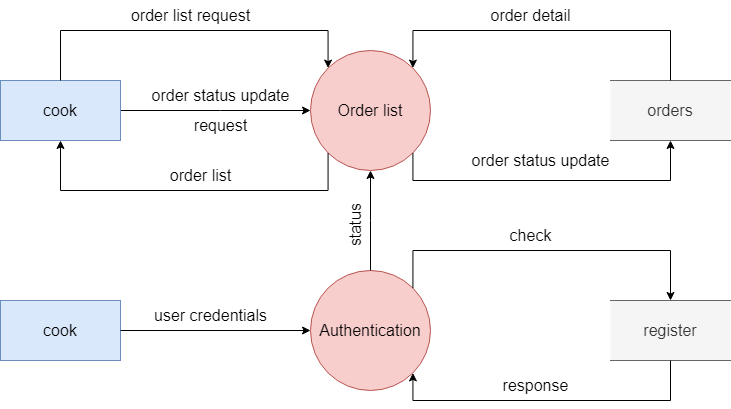

The diagram above was exported from draw.io. Its source (the exported page's mxGraphModel, read from the mxfile embedded in the PNG):
<mxGraphModel dx="844" dy="531" grid="1" gridSize="10" guides="1" tooltips="1" connect="1" arrows="1" fold="1" page="1" pageScale="1" pageWidth="850" pageHeight="1100" math="0" shadow="0">
  <root>
    <mxCell id="0" />
    <mxCell id="1" parent="0" />
    <mxCell id="67rmw82p9_D6TfBbWGYn-1" value="&lt;font style=&quot;font-size: 16px;&quot;&gt;Authentication&lt;/font&gt;" style="ellipse;whiteSpace=wrap;html=1;aspect=fixed;fillColor=#f8cecc;strokeColor=#b85450;" vertex="1" parent="1">
      <mxGeometry x="380" y="440" width="120" height="120" as="geometry" />
    </mxCell>
    <mxCell id="67rmw82p9_D6TfBbWGYn-2" value="cook" style="rounded=0;whiteSpace=wrap;html=1;fontSize=16;fillColor=#dae8fc;strokeColor=#6c8ebf;" vertex="1" parent="1">
      <mxGeometry x="70" y="470" width="120" height="60" as="geometry" />
    </mxCell>
    <mxCell id="67rmw82p9_D6TfBbWGYn-3" value="" style="endArrow=classic;html=1;rounded=0;fontSize=16;exitX=1;exitY=0.5;exitDx=0;exitDy=0;entryX=0;entryY=0.5;entryDx=0;entryDy=0;" edge="1" parent="1" source="67rmw82p9_D6TfBbWGYn-2" target="67rmw82p9_D6TfBbWGYn-1">
      <mxGeometry width="50" height="50" relative="1" as="geometry">
        <mxPoint x="260" y="500" as="sourcePoint" />
        <mxPoint x="310" y="450" as="targetPoint" />
      </mxGeometry>
    </mxCell>
    <mxCell id="67rmw82p9_D6TfBbWGYn-5" value="&lt;font style=&quot;font-size: 16px;&quot;&gt;Order list&lt;br&gt;&lt;/font&gt;" style="ellipse;whiteSpace=wrap;html=1;aspect=fixed;fillColor=#f8cecc;strokeColor=#b85450;" vertex="1" parent="1">
      <mxGeometry x="380" y="220" width="120" height="120" as="geometry" />
    </mxCell>
    <mxCell id="67rmw82p9_D6TfBbWGYn-9" value="" style="edgeStyle=elbowEdgeStyle;elbow=horizontal;endArrow=classic;html=1;rounded=0;fontSize=16;exitX=0.5;exitY=0;exitDx=0;exitDy=0;entryX=0.5;entryY=1;entryDx=0;entryDy=0;" edge="1" parent="1" source="67rmw82p9_D6TfBbWGYn-1" target="67rmw82p9_D6TfBbWGYn-5">
      <mxGeometry width="50" height="50" relative="1" as="geometry">
        <mxPoint x="440" y="420" as="sourcePoint" />
        <mxPoint x="430" y="340" as="targetPoint" />
      </mxGeometry>
    </mxCell>
    <mxCell id="67rmw82p9_D6TfBbWGYn-11" value="status" style="text;html=1;align=center;verticalAlign=middle;resizable=0;points=[];autosize=1;strokeColor=none;fillColor=none;fontSize=16;rotation=-90;" vertex="1" parent="1">
      <mxGeometry x="390" y="380" width="70" height="30" as="geometry" />
    </mxCell>
    <mxCell id="67rmw82p9_D6TfBbWGYn-12" value="user credentials" style="text;html=1;align=center;verticalAlign=middle;resizable=0;points=[];autosize=1;strokeColor=none;fillColor=none;fontSize=16;" vertex="1" parent="1">
      <mxGeometry x="210" y="470" width="140" height="30" as="geometry" />
    </mxCell>
    <mxCell id="67rmw82p9_D6TfBbWGYn-13" value="" style="edgeStyle=elbowEdgeStyle;elbow=horizontal;endArrow=classic;html=1;rounded=0;fontSize=16;exitX=1;exitY=0.5;exitDx=0;exitDy=0;entryX=0;entryY=0.5;entryDx=0;entryDy=0;" edge="1" parent="1" source="67rmw82p9_D6TfBbWGYn-14" target="67rmw82p9_D6TfBbWGYn-5">
      <mxGeometry width="50" height="50" relative="1" as="geometry">
        <mxPoint x="130" y="665" as="sourcePoint" />
        <mxPoint x="180" y="615" as="targetPoint" />
        <Array as="points">
          <mxPoint x="290" y="310" />
        </Array>
      </mxGeometry>
    </mxCell>
    <mxCell id="67rmw82p9_D6TfBbWGYn-14" value="cook" style="rounded=0;whiteSpace=wrap;html=1;fontSize=16;fillColor=#dae8fc;strokeColor=#6c8ebf;" vertex="1" parent="1">
      <mxGeometry x="70" y="250" width="120" height="60" as="geometry" />
    </mxCell>
    <mxCell id="67rmw82p9_D6TfBbWGYn-15" value="" style="edgeStyle=elbowEdgeStyle;elbow=horizontal;endArrow=classic;html=1;rounded=0;fontSize=16;exitX=0.5;exitY=0;exitDx=0;exitDy=0;entryX=0;entryY=0;entryDx=0;entryDy=0;" edge="1" parent="1" source="67rmw82p9_D6TfBbWGYn-14" target="67rmw82p9_D6TfBbWGYn-5">
      <mxGeometry width="50" height="50" relative="1" as="geometry">
        <mxPoint x="230" y="230" as="sourcePoint" />
        <mxPoint x="280" y="180" as="targetPoint" />
        <Array as="points">
          <mxPoint x="264" y="200" />
        </Array>
      </mxGeometry>
    </mxCell>
    <mxCell id="67rmw82p9_D6TfBbWGYn-16" value="" style="edgeStyle=elbowEdgeStyle;elbow=horizontal;endArrow=classic;html=1;rounded=0;fontSize=16;exitX=0;exitY=1;exitDx=0;exitDy=0;entryX=0.5;entryY=1;entryDx=0;entryDy=0;" edge="1" parent="1" source="67rmw82p9_D6TfBbWGYn-5" target="67rmw82p9_D6TfBbWGYn-14">
      <mxGeometry width="50" height="50" relative="1" as="geometry">
        <mxPoint x="140" y="260" as="sourcePoint" />
        <mxPoint x="130" y="320" as="targetPoint" />
        <Array as="points">
          <mxPoint x="260" y="360" />
        </Array>
      </mxGeometry>
    </mxCell>
    <mxCell id="67rmw82p9_D6TfBbWGYn-18" value="register" style="shape=partialRectangle;whiteSpace=wrap;html=1;left=0;right=0;fillColor=#f5f5f5;fontSize=16;fontColor=#333333;strokeColor=#666666;" vertex="1" parent="1">
      <mxGeometry x="680" y="470" width="120" height="60" as="geometry" />
    </mxCell>
    <mxCell id="67rmw82p9_D6TfBbWGYn-19" value="orders&lt;span style=&quot;color: rgba(0, 0, 0, 0); font-family: monospace; font-size: 0px; text-align: start;&quot;&gt;%3CmxGraphModel%3E%3Croot%3E%3CmxCell%20id%3D%220%22%2F%3E%3CmxCell%20id%3D%221%22%20parent%3D%220%22%2F%3E%3CmxCell%20id%3D%222%22%20value%3D%22%22%20style%3D%22edgeStyle%3DelbowEdgeStyle%3Belbow%3Dhorizontal%3BendArrow%3Dclassic%3Bhtml%3D1%3Brounded%3D0%3BfontSize%3D16%3BexitX%3D0.5%3BexitY%3D0%3BexitDx%3D0%3BexitDy%3D0%3BentryX%3D0%3BentryY%3D0%3BentryDx%3D0%3BentryDy%3D0%3B%22%20edge%3D%221%22%20parent%3D%221%22%3E%3CmxGeometry%20width%3D%2250%22%20height%3D%2250%22%20relative%3D%221%22%20as%3D%22geometry%22%3E%3CmxPoint%20x%3D%22130%22%20y%3D%22250%22%20as%3D%22sourcePoint%22%2F%3E%3CmxPoint%20x%3D%22397.57359312880703%22%20y%3D%22237.57359312880703%22%20as%3D%22targetPoint%22%2F%3E%3CArray%20as%3D%22points%22%3E%3CmxPoint%20x%3D%22264%22%20y%3D%22200%22%2F%3E%3C%2FArray%3E%3C%2FmxGeometry%3E%3C%2FmxCell%3E%3C%2Froot%3E%3C%2FmxGraphModel%3E&lt;/span&gt;&lt;span style=&quot;color: rgba(0, 0, 0, 0); font-family: monospace; font-size: 0px; text-align: start;&quot;&gt;%3CmxGraphModel%3E%3Croot%3E%3CmxCell%20id%3D%220%22%2F%3E%3CmxCell%20id%3D%221%22%20parent%3D%220%22%2F%3E%3CmxCell%20id%3D%222%22%20value%3D%22%22%20style%3D%22edgeStyle%3DelbowEdgeStyle%3Belbow%3Dhorizontal%3BendArrow%3Dclassic%3Bhtml%3D1%3Brounded%3D0%3BfontSize%3D16%3BexitX%3D0.5%3BexitY%3D0%3BexitDx%3D0%3BexitDy%3D0%3BentryX%3D0%3BentryY%3D0%3BentryDx%3D0%3BentryDy%3D0%3B%22%20edge%3D%221%22%20parent%3D%221%22%3E%3CmxGeometry%20width%3D%2250%22%20height%3D%2250%22%20relative%3D%221%22%20as%3D%22geometry%22%3E%3CmxPoint%20x%3D%22130%22%20y%3D%22250%22%20as%3D%22sourcePoint%22%2F%3E%3CmxPoint%20x%3D%22397.57359312880703%22%20y%3D%22237.57359312880703%22%20as%3D%22targetPoint%22%2F%3E%3CArray%20as%3D%22points%22%3E%3CmxPoint%20x%3D%22264%22%20y%3D%22200%22%2F%3E%3C%2FArray%3E%3C%2FmxGeometry%3E%3C%2FmxCell%3E%3C%2Froot%3E%3C%2FmxGraphModel%3E&lt;/span&gt;" style="shape=partialRectangle;whiteSpace=wrap;html=1;left=0;right=0;fillColor=#f5f5f5;fontSize=16;fontColor=#333333;strokeColor=#666666;" vertex="1" parent="1">
      <mxGeometry x="680" y="250" width="120" height="60" as="geometry" />
    </mxCell>
    <mxCell id="67rmw82p9_D6TfBbWGYn-21" value="" style="edgeStyle=elbowEdgeStyle;elbow=horizontal;endArrow=classic;html=1;rounded=0;fontSize=16;entryX=1;entryY=0;entryDx=0;entryDy=0;exitX=0.5;exitY=0;exitDx=0;exitDy=0;" edge="1" parent="1" source="67rmw82p9_D6TfBbWGYn-19" target="67rmw82p9_D6TfBbWGYn-5">
      <mxGeometry width="50" height="50" relative="1" as="geometry">
        <mxPoint x="470" y="550" as="sourcePoint" />
        <mxPoint x="520" y="500" as="targetPoint" />
        <Array as="points">
          <mxPoint x="600" y="200" />
        </Array>
      </mxGeometry>
    </mxCell>
    <mxCell id="67rmw82p9_D6TfBbWGYn-22" value="" style="edgeStyle=elbowEdgeStyle;elbow=horizontal;endArrow=classic;html=1;rounded=0;fontSize=16;entryX=0.5;entryY=0;entryDx=0;entryDy=0;exitX=1;exitY=0;exitDx=0;exitDy=0;" edge="1" parent="1" source="67rmw82p9_D6TfBbWGYn-1" target="67rmw82p9_D6TfBbWGYn-18">
      <mxGeometry width="50" height="50" relative="1" as="geometry">
        <mxPoint x="470" y="450" as="sourcePoint" />
        <mxPoint x="520" y="400" as="targetPoint" />
        <Array as="points">
          <mxPoint x="610" y="420" />
        </Array>
      </mxGeometry>
    </mxCell>
    <mxCell id="67rmw82p9_D6TfBbWGYn-23" value="" style="edgeStyle=elbowEdgeStyle;elbow=horizontal;endArrow=classic;html=1;rounded=0;fontSize=16;entryX=1;entryY=1;entryDx=0;entryDy=0;exitX=0.5;exitY=1;exitDx=0;exitDy=0;" edge="1" parent="1" source="67rmw82p9_D6TfBbWGYn-18" target="67rmw82p9_D6TfBbWGYn-1">
      <mxGeometry width="50" height="50" relative="1" as="geometry">
        <mxPoint x="740" y="542" as="sourcePoint" />
        <mxPoint x="500" y="599.5" as="targetPoint" />
        <Array as="points">
          <mxPoint x="610" y="570" />
        </Array>
      </mxGeometry>
    </mxCell>
    <mxCell id="67rmw82p9_D6TfBbWGYn-25" value="order detail" style="text;html=1;align=center;verticalAlign=middle;resizable=0;points=[];autosize=1;strokeColor=none;fillColor=none;fontSize=16;" vertex="1" parent="1">
      <mxGeometry x="550" y="170" width="100" height="30" as="geometry" />
    </mxCell>
    <mxCell id="67rmw82p9_D6TfBbWGYn-27" value="check&lt;span style=&quot;color: rgba(0, 0, 0, 0); font-family: monospace; font-size: 0px; text-align: start;&quot;&gt;%3CmxGraphModel%3E%3Croot%3E%3CmxCell%20id%3D%220%22%2F%3E%3CmxCell%20id%3D%221%22%20parent%3D%220%22%2F%3E%3CmxCell%20id%3D%222%22%20value%3D%22order%20detail%22%20style%3D%22text%3Bhtml%3D1%3Balign%3Dcenter%3BverticalAlign%3Dmiddle%3Bresizable%3D0%3Bpoints%3D%5B%5D%3Bautosize%3D1%3BstrokeColor%3Dnone%3BfillColor%3Dnone%3BfontSize%3D16%3B%22%20vertex%3D%221%22%20parent%3D%221%22%3E%3CmxGeometry%20x%3D%22540%22%20y%3D%22250%22%20width%3D%22100%22%20height%3D%2230%22%20as%3D%22geometry%22%2F%3E%3C%2FmxCell%3E%3C%2Froot%3E%3C%2FmxGraphModel%3E&lt;/span&gt;" style="text;html=1;align=center;verticalAlign=middle;resizable=0;points=[];autosize=1;strokeColor=none;fillColor=none;fontSize=16;" vertex="1" parent="1">
      <mxGeometry x="565" y="390" width="70" height="30" as="geometry" />
    </mxCell>
    <mxCell id="67rmw82p9_D6TfBbWGYn-28" value="response" style="text;html=1;align=center;verticalAlign=middle;resizable=0;points=[];autosize=1;strokeColor=none;fillColor=none;fontSize=16;" vertex="1" parent="1">
      <mxGeometry x="560" y="540" width="90" height="30" as="geometry" />
    </mxCell>
    <mxCell id="67rmw82p9_D6TfBbWGYn-30" value="order status update" style="text;html=1;align=center;verticalAlign=middle;resizable=0;points=[];autosize=1;strokeColor=none;fillColor=none;fontSize=16;" vertex="1" parent="1">
      <mxGeometry x="210" y="250" width="160" height="30" as="geometry" />
    </mxCell>
    <mxCell id="67rmw82p9_D6TfBbWGYn-31" value="order list" style="text;html=1;align=center;verticalAlign=middle;resizable=0;points=[];autosize=1;strokeColor=none;fillColor=none;fontSize=16;" vertex="1" parent="1">
      <mxGeometry x="230" y="330" width="80" height="30" as="geometry" />
    </mxCell>
    <mxCell id="67rmw82p9_D6TfBbWGYn-32" value="order list request" style="text;html=1;align=center;verticalAlign=middle;resizable=0;points=[];autosize=1;strokeColor=none;fillColor=none;fontSize=16;" vertex="1" parent="1">
      <mxGeometry x="190" y="170" width="140" height="30" as="geometry" />
    </mxCell>
    <mxCell id="67rmw82p9_D6TfBbWGYn-33" value="request" style="text;html=1;align=center;verticalAlign=middle;resizable=0;points=[];autosize=1;strokeColor=none;fillColor=none;fontSize=16;" vertex="1" parent="1">
      <mxGeometry x="250" y="280" width="80" height="30" as="geometry" />
    </mxCell>
    <mxCell id="67rmw82p9_D6TfBbWGYn-36" value="" style="edgeStyle=elbowEdgeStyle;elbow=horizontal;endArrow=classic;html=1;rounded=0;fontSize=16;entryX=0.5;entryY=1;entryDx=0;entryDy=0;exitX=1;exitY=1;exitDx=0;exitDy=0;" edge="1" parent="1" source="67rmw82p9_D6TfBbWGYn-5" target="67rmw82p9_D6TfBbWGYn-19">
      <mxGeometry width="50" height="50" relative="1" as="geometry">
        <mxPoint x="492.42640687119297" y="467.57359312880703" as="sourcePoint" />
        <mxPoint x="750" y="480" as="targetPoint" />
        <Array as="points">
          <mxPoint x="610" y="350" />
        </Array>
      </mxGeometry>
    </mxCell>
    <mxCell id="67rmw82p9_D6TfBbWGYn-37" value="order status update" style="text;html=1;align=center;verticalAlign=middle;resizable=0;points=[];autosize=1;strokeColor=none;fillColor=none;fontSize=16;" vertex="1" parent="1">
      <mxGeometry x="530" y="315" width="160" height="30" as="geometry" />
    </mxCell>
  </root>
</mxGraphModel>